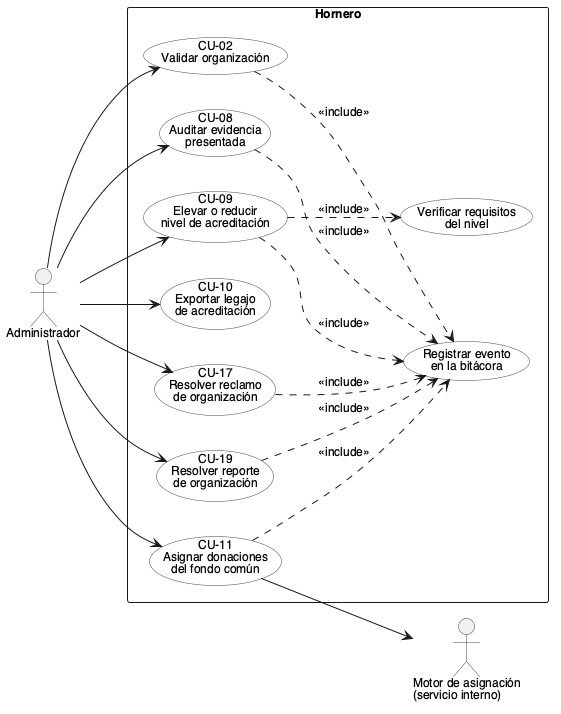

The diagram above was rendered by PlantUML. Its source (embedded in the PNG):
@startuml
' Hornero — Casos de uso del Administrador
!include _estilo.iuml

actor "Administrador" as Admin

rectangle "Hornero" {
  usecase "CU-02\nValidar organización" as CU02
  usecase "CU-08\nAuditar evidencia\npresentada" as CU08
  usecase "CU-09\nElevar o reducir\nnivel de acreditación" as CU09
  usecase "CU-10\nExportar legajo\nde acreditación" as CU10
  usecase "CU-11\nAsignar donaciones\ndel fondo común" as CU11
  usecase "CU-17\nResolver reclamo\nde organización" as CU17
  usecase "CU-19\nResolver reporte\nde organización" as CU19
  usecase "Registrar evento\nen la bitácora" as Bitacora
  usecase "Verificar requisitos\ndel nivel" as VerificarReq
}

actor "Motor de asignación\n(servicio interno)" as Motor

Admin --> CU02
Admin --> CU08
Admin --> CU09
Admin --> CU10
Admin --> CU11
Admin --> CU17
Admin --> CU19

CU11 --> Motor

CU02 ..> Bitacora : <<include>>
CU08 ..> Bitacora : <<include>>
CU09 ..> Bitacora : <<include>>
CU09 ..> VerificarReq : <<include>>
CU11 ..> Bitacora : <<include>>
CU17 ..> Bitacora : <<include>>
CU19 ..> Bitacora : <<include>>

@enduml